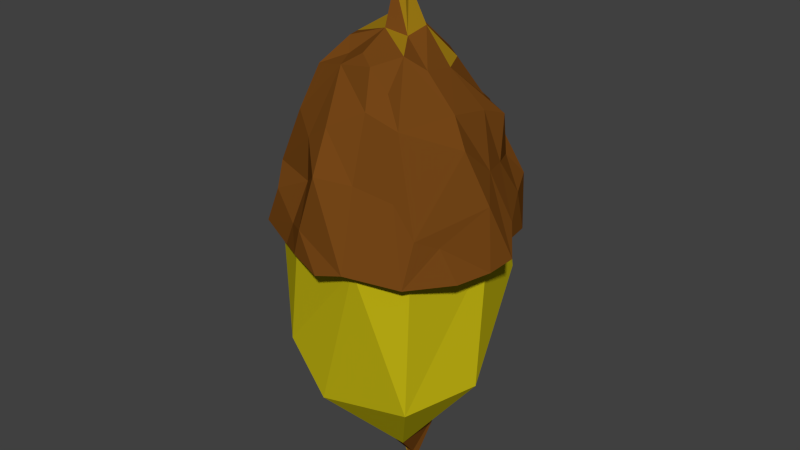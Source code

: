 # Source: willow_seed.blend  (saved by Blender 2.76.0; exported with 4.5.12 LTS)
import bpy
from mathutils import Matrix  # noqa: F401  (used for matrix-valued properties, if any)

bpy.ops.wm.read_factory_settings(use_empty=True)
scene = bpy.context.scene
scene.name = 'Scene'

# ---- collections
col_collection_1 = bpy.data.collections.new('Collection 1'); scene.collection.children.link(col_collection_1)

# ---- materials (node trees are filled in below, after node groups)
mat_swampseed1 = bpy.data.materials.new('swampSeed1')
mat_swampseed1.alpha_threshold = 0.0
mat_swampseed1.use_transparent_shadow = False
mat_swampseed1.diffuse_color = (0.204, 0.2668, 0.04373, 1.0)
mat_swampseed1.roughness = 0.5
mat_swampseed1.specular_intensity = 0.0
mat_swampseed2 = bpy.data.materials.new('swampSeed2')
mat_swampseed2.alpha_threshold = 0.0
mat_swampseed2.use_transparent_shadow = False
mat_swampseed2.diffuse_color = (0.1789, 0.06182, 0.008796, 1.0)
mat_swampseed2.roughness = 0.5
mat_swampseed2.specular_intensity = 0.0
mat_swampgreen2_4 = bpy.data.materials.new('swampGreen2.4')
mat_swampgreen2_4.alpha_threshold = 0.0
mat_swampgreen2_4.use_transparent_shadow = False
mat_swampgreen2_4.diffuse_color = (0.5815, 0.4956, 0.007915, 1.0)
mat_swampgreen2_4.roughness = 0.5
mat_swampgreen2_4.specular_intensity = 0.0
mat_swampseed3 = bpy.data.materials.new('swampSeed3')
mat_swampseed3.alpha_threshold = 0.0
mat_swampseed3.use_transparent_shadow = False
mat_swampseed3.diffuse_color = (0.3506, 0.2056, 0.007598, 1.0)
mat_swampseed3.roughness = 0.5
mat_swampseed3.specular_intensity = 0.0

# ---- material node trees

# ---- world
world_world = bpy.data.worlds.new('World'); scene.world = world_world
world_world.color = (0.05088, 0.05088, 0.05088)
world_world.use_sun_shadow = False
world_world.sun_shadow_jitter_overblur = 0.0
world_world.cycles.sampling_method = 'MANUAL'
world_world.cycles.sample_map_resolution = 256

# ---- meshes
me_sphere_001 = bpy.data.meshes.new('Sphere.001')
me_sphere_001.from_pydata([(0.009652, 1.12, 0.2434), (-0.00771, 0.6545, 0.5495), (0.5488, 0.216, 0.2689), (-0.2853, 0.2054, 0.4533), (-0.123, 1.076, 0.1815), (-0.1588, 1.139, -0.1527), (0.3772, 0.5842, -0.3046), (0.1731, 0.9855, 0.2751), (-0.4087, 0.4379, -0.281), (-0.2755, 1.04, 0.05279), (-0.3418, 0.4633, 0.4344), (0.4017, 0.2179, 0.4626), (0.2235, 1.057, -0.126), (-0.1737, 0.2546, -0.4982), (-0.131, 0.2502, 0.5568), (0.1102, 1.19, -0.05409), (0.4276, 0.4798, -0.3834), (-0.3548, 0.5834, 0.3843), (-0.2024, 1.126, 0.03834), (0.3261, 0.6422, -0.3704), (0.4975, 0.6327, -0.01224), (0.189, 1.129, 0.1928), (0.604, 0.2264, 0.108), (0.1298, 0.2367, -0.5461), (0.4108, 0.8098, -0.23), (0.03219, 0.2195, 0.5996), (0.139, 0.6265, 0.4649), (-0.1331, 0.7657, 0.4362), (0.04992, 0.6934, -0.4631), (0.3806, 0.3043, -0.4043), (-0.4367, 0.2677, 0.4161), (-0.3121, 0.4525, -0.4131), (-0.156, 1.146, -0.09114), (0.1003, 0.8793, -0.3507), (-0.04148, 1.146, -0.2206), (0.4162, 0.43, 0.3999), (-0.4895, 0.4414, 0.105), (0.3045, 0.2704, -0.4533), (0.2647, 1.068, 0.1308), (-0.1669, 1.135, 0.1261), (0.1573, 0.4815, -0.4682), (0.5755, 0.389, -0.08208), (-0.02011, 0.4838, -0.533), (-0.5031, 0.3408, -0.1383), (-0.3228, 0.9543, -0.09558), (-0.1277, 0.595, -0.4733), (-0.1537, 0.5531, 0.4317), (-0.01715, 1.225, -0.04835), (0.03588, 1.016, -0.3203), (-0.5268, 0.2119, -0.08581), (-0.3805, 0.8039, -0.1282), (0.5733, 0.5253, 0.08981), (0.5074, 0.2331, -0.1287), (0.004983, 1.192, 0.09422), (-0.3747, 0.2265, -0.4022), (0.4527, 0.6175, -0.1509), (0.3976, 0.8626, -0.09507), (-0.06971, 0.8456, -0.3921), (0.4953, 0.4527, -0.2383), (0.09206, 1.089, 0.2925), (-0.06648, 1.217, -0.02832), (-0.2529, 1.017, 0.2338), (0.4729, 0.3799, 0.2989), (0.2967, 0.8748, 0.3579), (-0.08689, 0.3867, 0.5651), (-0.2212, 0.3375, 0.4684), (-0.5793, 0.4707, 0.01077), (-0.5097, 0.3714, 0.199), (-0.4885, 0.5825, 0.1048), (-0.3731, 0.6054, -0.3106), (0.3907, 0.8966, 0.1045), (0.4736, 0.2282, -0.3266), (-0.5526, 0.2149, 0.102), (-0.05663, 0.2506, -0.5559), (-0.3037, 0.2464, -0.4733), (-0.1214, 1.006, -0.2514), (0.2352, 0.797, -0.3641), (0.4805, 0.7729, 0.1478), (0.3139, 0.5762, 0.4106), (-0.01733, 0.8446, 0.451), (-0.4222, 0.4737, 0.3187), (-0.4492, 0.7911, -0.04167), (0.2824, 0.8502, -0.261), (-0.085, 1.058, 0.2769), (-0.4339, 0.3046, -0.3547), (-0.2926, 0.7884, -0.3081), (0.1297, 0.9229, 0.3687), (-0.2861, 0.8263, 0.3294), (0.2694, 1.045, -0.01848), (0.1667, 0.256, 0.5789), (-0.516, 0.2365, -0.2153), (0.6321, 0.2539, -0.01297), (-0.4553, 0.2551, 0.3211), (-0.5794, 0.2285, -0.02399), (-0.2638, 0.9065, -0.2569), (-0.2028, 1.037, -0.136), (0.2776, 0.4634, -0.4629), (0.0894, 1.16, 0.04616), (-0.3982, 0.8706, 0.04449), (-0.358, 0.7637, 0.2487), (0.4076, 0.2327, 0.1717), (-0.2402, 0.1961, 0.3422), (-0.461, 0.1733, 0.07911), (0.1527, 0.2191, -0.4185), (0.3558, 0.24, 0.2878), (-0.1585, 0.268, -0.4098), (-0.1388, 0.2627, 0.3906), (-0.05032, 0.2106, 0.4422), (-0.0172, 0.265, -0.4261), (0.4434, 0.2411, 0.1109), (-0.09843, 0.2839, 0.4186), (0.04853, 0.2473, -0.4569), (0.03936, 0.2425, 0.4626), (0.2562, 0.3149, -0.3345), (-0.3036, 0.2819, 0.3254), (-0.3917, 0.257, -0.2447), (0.2184, 0.2464, -0.3341), (0.4454, 0.2596, -0.0434), (0.2441, 0.2071, 0.3712), (0.19, 0.2349, 0.4295), (-0.3407, 0.2553, 0.3226), (-0.3653, 0.2311, -0.2587), (-0.4165, 0.2407, -0.0933), (0.405, 0.2538, -0.1284), (0.4678, 0.197, 0.03352), (0.4069, 0.2156, -0.17), (0.3498, 0.2503, -0.2969), (-0.4278, 0.1976, 0.149), (-0.2651, 0.2074, -0.2898), (-0.3885, 0.1539, -0.1455), (0.468, 0.2332, -0.006229), (-0.3604, 0.2584, 0.2473), (-0.4756, 0.2178, -0.03116), (0.04322, 1.377, -0.01584), (0.01184, 1.346, -0.04509), (0.007699, 1.376, 0.03512), (-0.001036, 1.417, 0.0004064), (0.056, 1.344, 0.02277), (0.2147, 1.511, -0.0198), (0.1497, 1.58, -0.04693), (0.1329, 1.541, 0.05165), (0.1242, 1.584, -0.002814), (0.2009, 1.491, 0.02721), (-0.002379, -0.9282, -0.1209), (0.5073, 0.2643, -0.002122), (0.4739, -0.4779, 0.00267), (0.3804, 0.2664, 0.3786), (-0.1307, 0.3027, 0.5361), (-0.09902, -0.9216, 0.07836), (-0.2499, -0.862, -0.1716), (-0.3909, 0.309, -0.2026), (0.05615, 0.2699, -0.4795), (0.3901, 0.269, -0.3336), (0.4595, 0.2707, -0.1685), (0.3218, -0.5379, 0.3404), (-0.1432, -0.611, 0.3965), (0.1728, 0.2568, 0.5157), (-0.3796, 0.2609, 0.3757), (0.1117, -0.9357, 0.1013), (-0.3614, -0.6313, 0.04777), (-0.4539, -0.3383, 0.005757), (-0.4995, 0.2741, 0.01719), (-0.3981, -0.1311, -0.3823), (0.0523, -0.2934, -0.4851), (0.0149, 0.133, -0.535), (0.1501, -0.8461, -0.1193), (0.2555, -0.6268, -0.2784), (0.4205, 0.005413, -0.3426), (-0.328, -0.3378, 0.4055), (-0.05052, -0.9828, -0.03516), (0.05882, -1.113, -0.03059), (0.0403, -1.077, -0.01883), (0.08069, -1.074, -0.01481), (0.08805, -1.108, -0.04529), (0.04959, -1.101, -0.01518)], [], [(8, 31, 84), (24, 56, 55), (18, 53, 60), (43, 66, 8), (98, 50, 81), (6, 82, 24), (51, 20, 77), (46, 10, 65), (1, 79, 27), (57, 28, 45), (24, 82, 88), (83, 0, 4), (36, 68, 66), (26, 1, 89), (9, 39, 18), (50, 94, 85), (31, 13, 74), (37, 96, 29), (77, 70, 63), (88, 38, 70), (68, 99, 98), (95, 18, 32), (98, 99, 9), (87, 61, 99), (19, 76, 82), (75, 5, 34), (40, 33, 76), (70, 21, 63), (83, 61, 87), (43, 8, 90), (66, 43, 93), (73, 45, 42), (69, 85, 31), (71, 58, 52), (11, 62, 35), (63, 21, 7), (69, 50, 85), (32, 5, 95), (90, 8, 84), (96, 16, 29), (42, 40, 23), (82, 12, 88), (22, 51, 62), (22, 91, 51), (7, 86, 63), (21, 59, 7), (64, 46, 65), (46, 1, 27), (27, 83, 87), (79, 86, 83), (36, 66, 72), (47, 5, 60), (8, 50, 69), (57, 48, 33), (96, 40, 19), (48, 15, 12), (41, 55, 20), (70, 38, 21), (78, 26, 89), (26, 63, 86), (80, 68, 36), (48, 34, 47, 15), (49, 43, 90), (93, 43, 49), (68, 81, 66), (54, 31, 74), (31, 85, 45), (85, 94, 57), (95, 75, 94), (95, 5, 75), (23, 96, 37), (23, 40, 96), (42, 28, 40), (52, 41, 91), (29, 16, 71), (19, 6, 16), (19, 82, 6), (55, 56, 20), (22, 62, 2), (86, 79, 26), (25, 64, 14), (64, 1, 46), (59, 0, 83), (59, 53, 0), (92, 80, 67), (80, 99, 68), (17, 99, 80), (98, 81, 68), (67, 80, 36), (56, 88, 70), (95, 94, 50, 44), (44, 98, 9), (58, 16, 6), (20, 70, 77), (30, 65, 10), (60, 5, 32), (61, 39, 9), (13, 31, 45), (31, 8, 69), (57, 75, 48), (75, 34, 48), (35, 63, 78), (10, 17, 80), (13, 45, 73), (51, 77, 35), (11, 78, 89), (14, 64, 65), (21, 97, 53), (1, 26, 79), (45, 85, 57), (33, 48, 82), (62, 51, 35), (46, 27, 17), (61, 9, 99), (86, 59, 83), (50, 66, 81), (100, 2, 11, 104), (58, 55, 41), (53, 4, 0), (61, 4, 39), (38, 97, 21), (83, 4, 61), (40, 28, 33), (91, 41, 20), (16, 58, 71), (20, 56, 70), (24, 88, 56), (89, 64, 25), (78, 63, 26), (79, 83, 27), (42, 45, 28), (96, 19, 16), (40, 76, 19), (48, 12, 82), (35, 77, 63), (64, 89, 1), (86, 7, 59), (46, 17, 10), (72, 66, 93), (8, 66, 50), (50, 98, 44), (44, 9, 95), (9, 18, 95), (54, 84, 31), (57, 94, 75), (23, 73, 42), (76, 33, 82), (28, 57, 33), (41, 52, 58), (58, 6, 55), (6, 24, 55), (11, 2, 62), (20, 51, 91), (11, 35, 78), (3, 65, 30), (14, 65, 3), (17, 27, 87), (47, 34, 5), (18, 39, 53), (53, 59, 21), (39, 4, 53), (72, 67, 36), (72, 92, 67), (92, 30, 80), (80, 30, 10), (99, 17, 87), (109, 22, 2, 100), (71, 125, 126), (23, 103, 111), (74, 13, 105, 128), (25, 107, 112), (22, 109, 124), (119, 89, 25, 112), (14, 3, 101, 106), (13, 108, 105), (116, 37, 29, 113), (11, 118, 104), (108, 73, 23, 111), (117, 52, 91, 130), (84, 54, 128, 121), (113, 29, 71, 126), (118, 11, 89, 119), (71, 52, 123, 125), (14, 106, 110), (131, 92, 72, 127), (54, 74, 128), (102, 72, 93, 132), (93, 49, 122, 132), (30, 92, 131, 120), (25, 14, 110, 107), (90, 84, 121, 115), (49, 90, 129, 122), (23, 37, 116, 103), (91, 22, 124, 130), (101, 3, 30, 114), (129, 90, 115), (127, 72, 102), (114, 30, 120), (13, 73, 108), (123, 52, 117), (60, 32, 18), (88, 12, 15), (88, 15, 38), (97, 38, 15), (97, 15, 133), (53, 135, 136), (97, 137, 135), (47, 60, 136), (15, 47, 134), (137, 133, 138), (136, 135, 140), (135, 137, 142), (136, 141, 139), (134, 139, 138), (141, 140, 142), (137, 97, 133), (60, 53, 136), (53, 97, 135), (134, 47, 136), (133, 15, 134), (142, 137, 138), (141, 136, 140), (140, 135, 142), (134, 136, 139), (133, 134, 138), (142, 138, 139), (139, 141, 142), (163, 167, 166), (165, 145, 158), (144, 146, 154), (154, 155, 158), (164, 151, 152, 167), (149, 162, 163), (162, 164, 163), (143, 166, 165), (164, 167, 163), (159, 155, 168, 160), (167, 144, 145), (145, 154, 158), (158, 155, 148), (155, 156, 168), (156, 147, 168), (149, 169, 148), (158, 148, 171, 172), (148, 169, 174, 171), (148, 159, 149), (155, 159, 148), (160, 162, 149), (162, 160, 161, 150), (155, 154, 156), (168, 147, 157), (160, 157, 161), (159, 160, 149), (149, 163, 143), (162, 150, 164), (164, 150, 151), (143, 163, 166), (165, 166, 145), (166, 167, 145), (144, 167, 153), (167, 152, 153), (145, 144, 154), (154, 146, 156), (160, 168, 157), (169, 149, 143), (169, 143, 170, 174), (172, 171, 174), (173, 172, 170), (170, 172, 174), (165, 158, 172, 173), (143, 165, 173, 170), (108, 128, 105), (115, 121, 129), (121, 128, 129)])
me_sphere_001.polygons.foreach_set('material_index', [1, 1, 3, 1, 1, 1, 1, 1, 1, 1, 1, 1, 1, 1, 1, 1, 1, 1, 1, 1, 1, 1, 1, 1, 1, 1, 1, 1, 1, 1, 1, 1, 1, 1, 1, 1, 1, 1, 1, 1, 1, 1, 1, 1, 1, 1, 1, 1, 1, 1, 1, 3, 1, 1, 1, 1, 1, 1, 1, 1, 1, 1, 1, 1, 1, 1, 1, 1, 1, 1, 1, 1, 1, 1, 1, 1, 1, 1, 1, 1, 1, 1, 1, 1, 1, 1, 1, 1, 1, 1, 1, 1, 1, 1, 1, 1, 1, 1, 1, 1, 1, 1, 1, 1, 1, 1, 1, 3, 1, 1, 1, 1, 1, 1, 1, 1, 1, 1, 1, 1, 1, 1, 1, 1, 1, 1, 1, 1, 1, 1, 1, 1, 1, 1, 1, 1, 1, 1, 1, 1, 1, 1, 1, 1, 1, 1, 1, 1, 1, 1, 1, 1, 1, 1, 1, 1, 1, 3, 1, 1, 1, 1, 1, 1, 1, 1, 1, 1, 1, 1, 1, 1, 1, 1, 1, 1, 1, 1, 1, 1, 1, 1, 1, 1, 1, 1, 1, 1, 1, 1, 1, 1, 1, 1, 1, 1, 1, 1, 1, 1, 1, 3, 1, 1, 3, 3, 3, 1, 3, 3, 3, 3, 3, 3, 1, 3, 1, 1, 1, 1, 3, 1, 1, 1, 3, 1, 3, 2, 2, 2, 2, 2, 2, 2, 2, 2, 2, 2, 2, 2, 2, 2, 2, 1, 3, 2, 2, 2, 2, 2, 2, 2, 2, 2, 2, 2, 2, 2, 2, 2, 2, 2, 2, 2, 2, 1, 1, 1, 1, 1, 3, 1, 1, 1])
me_sphere_001.materials.append(mat_swampseed1)
me_sphere_001.materials.append(mat_swampseed2)
me_sphere_001.materials.append(mat_swampgreen2_4)
me_sphere_001.materials.append(mat_swampseed3)
me_sphere_001.use_remesh_preserve_volume = False
me_sphere_001.use_remesh_preserve_attributes = False
me_sphere_001.use_mirror_vertex_groups = False
me_sphere_001.update()

# ---- objects
ob_sphere_001 = bpy.data.objects.new('Sphere.001', me_sphere_001)

# ---- transforms, parenting, visibility, modifiers, constraints
ob_sphere_001.location = (0.0, 0.0, 0.0)
ob_sphere_001.rotation_euler = (1.571, -0.0, 0.0)
ob_sphere_001.lineart.crease_threshold = 0.0

# ---- collection membership
col_collection_1.objects.link(ob_sphere_001)

# ---- scene / render settings (as saved in the file)
scene.frame_start = 1; scene.frame_end = 250; scene.frame_set(1)
scene.render.engine = 'BLENDER_EEVEE_NEXT'
scene.render.resolution_percentage = 50
scene.render.dither_intensity = 0.0
scene.cycles.use_denoising = False
scene.cycles.samples = 10
scene.cycles.sampling_pattern = 'TABULATED_SOBOL'
scene.cycles.light_sampling_threshold = 0.0
scene.cycles.use_adaptive_sampling = False
scene.cycles.use_light_tree = False
scene.cycles.blur_glossy = 0.0
scene.cycles.pixel_filter_type = 'GAUSSIAN'
scene.cycles.sample_clamp_indirect = 0.0
scene.view_settings.view_transform = 'Standard'
bpy.context.view_layer.update()

# ---- added for rendering (the .blend has no active camera and no usable light): camera, sun
cam_auto = bpy.data.cameras.new('AutoCamera')
cam_auto.lens = 50.0
cam_auto.sensor_width = 36.0
cam_auto.clip_end = 1000.0
ob_auto_camera = bpy.data.objects.new('AutoCamera', cam_auto)
scene.collection.objects.link(ob_auto_camera)
ob_auto_camera.location = (2.96344, -3.54638, 2.58492)
ob_auto_camera.rotation_euler = (1.09748, -7.21219e-08, 0.694738)
scene.camera = ob_auto_camera
light_auto_sun = bpy.data.lights.new('AutoSun', 'SUN')
light_auto_sun.energy = 3.0
light_auto_sun.angle = 0.0523599
ob_auto_sun = bpy.data.objects.new('AutoSun', light_auto_sun)
scene.collection.objects.link(ob_auto_sun)
ob_auto_sun.rotation_euler = (0.872665, 0.174533, 0.523599)
bpy.context.view_layer.update()
